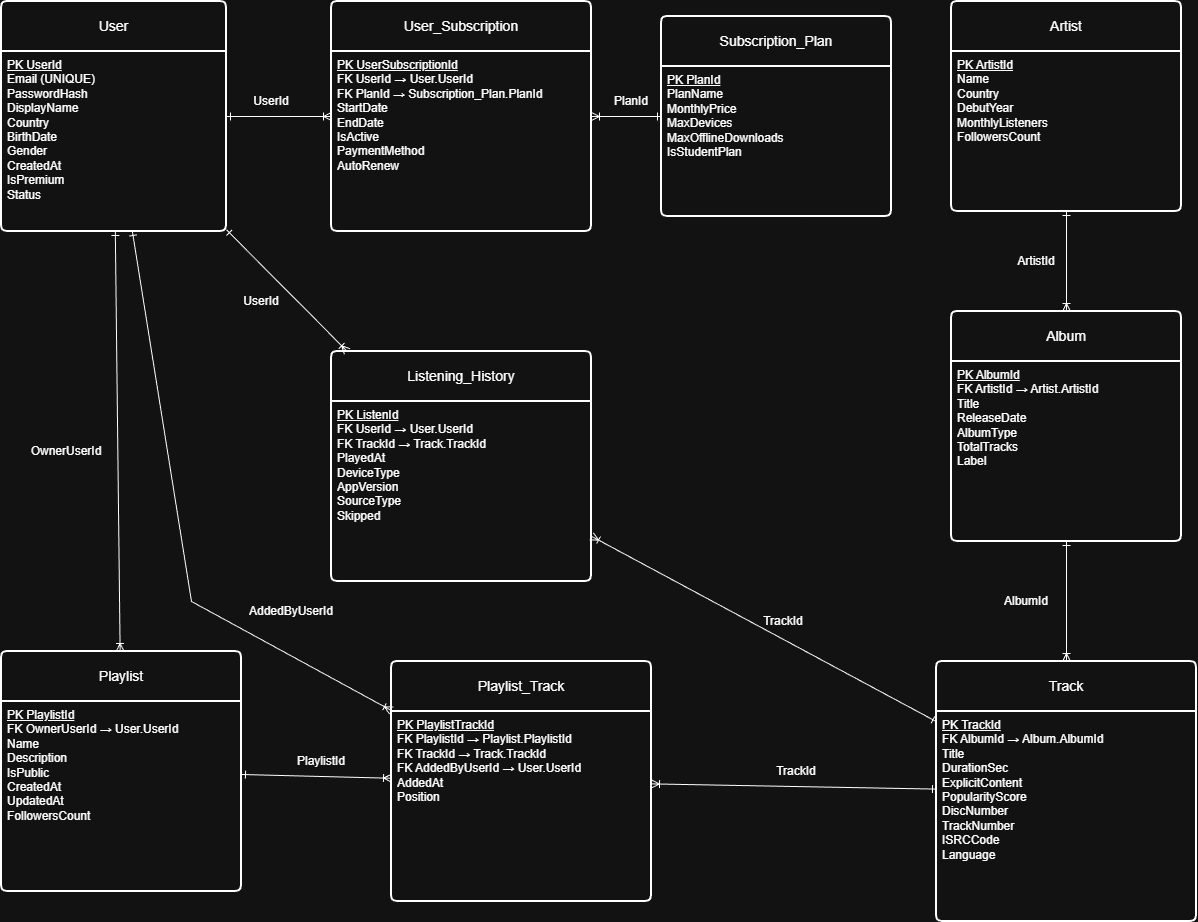

The diagram above was exported from draw.io. Its source (the exported page's mxGraphModel, read from the mxfile embedded in the PNG):
<mxGraphModel dx="1423" dy="774" grid="1" gridSize="10" guides="1" tooltips="1" connect="1" arrows="1" fold="1" page="1" pageScale="1" pageWidth="1654" pageHeight="2336" math="0" shadow="0">
  <root>
    <mxCell id="0" />
    <mxCell id="1" parent="0" />
    <mxCell id="tbl_user" parent="1" style="swimlane;childLayout=stackLayout;horizontal=1;startSize=50;horizontalStack=0;rounded=1;fontSize=14;fontStyle=0;strokeWidth=2;resizeParent=0;resizeLast=1;shadow=0;dashed=0;align=center;arcSize=4;whiteSpace=wrap;html=1;" value="User" vertex="1">
      <mxGeometry height="230" width="225" x="10" y="20" as="geometry">
        <mxRectangle height="50" width="70" x="170" y="240" as="alternateBounds" />
      </mxGeometry>
    </mxCell>
    <mxCell id="tbl_user_body" parent="tbl_user" style="align=left;strokeColor=none;fillColor=none;spacingLeft=4;spacingRight=4;fontSize=12;verticalAlign=top;resizable=0;rotatable=0;part=1;html=1;whiteSpace=wrap;" value="&lt;u&gt;PK UserId&lt;/u&gt;&lt;br&gt;Email (UNIQUE)&lt;br&gt;PasswordHash&lt;br&gt;DisplayName&lt;br&gt;Country&lt;br&gt;BirthDate&lt;br&gt;Gender&lt;br&gt;CreatedAt&lt;br&gt;IsPremium&lt;br&gt;Status" vertex="1">
      <mxGeometry height="180" width="225" y="50" as="geometry" />
    </mxCell>
    <mxCell id="tbl_plan" parent="1" style="swimlane;childLayout=stackLayout;horizontal=1;startSize=50;horizontalStack=0;rounded=1;fontSize=14;fontStyle=0;strokeWidth=2;resizeParent=0;resizeLast=1;shadow=0;dashed=0;align=center;arcSize=4;whiteSpace=wrap;html=1;" value="Subscription_Plan" vertex="1">
      <mxGeometry height="200" width="230" x="670" y="35" as="geometry">
        <mxRectangle height="50" width="70" x="170" y="240" as="alternateBounds" />
      </mxGeometry>
    </mxCell>
    <mxCell id="tbl_plan_body" parent="tbl_plan" style="align=left;strokeColor=none;fillColor=none;spacingLeft=4;spacingRight=4;fontSize=12;verticalAlign=top;resizable=0;rotatable=0;part=1;html=1;whiteSpace=wrap;" value="&lt;u&gt;PK PlanId&lt;/u&gt;&lt;br&gt;PlanName&lt;br&gt;MonthlyPrice&lt;br&gt;MaxDevices&lt;br&gt;MaxOfflineDownloads&lt;br&gt;IsStudentPlan" vertex="1">
      <mxGeometry height="150" width="230" y="50" as="geometry" />
    </mxCell>
    <mxCell id="tbl_user_sub" parent="1" style="swimlane;childLayout=stackLayout;horizontal=1;startSize=50;horizontalStack=0;rounded=1;fontSize=14;fontStyle=0;strokeWidth=2;resizeParent=0;resizeLast=1;shadow=0;dashed=0;align=center;arcSize=4;whiteSpace=wrap;html=1;" value="User_Subscription" vertex="1">
      <mxGeometry height="230" width="260" x="340" y="20" as="geometry">
        <mxRectangle height="50" width="70" x="170" y="240" as="alternateBounds" />
      </mxGeometry>
    </mxCell>
    <mxCell id="tbl_user_sub_body" parent="tbl_user_sub" style="align=left;strokeColor=none;fillColor=none;spacingLeft=4;spacingRight=4;fontSize=12;verticalAlign=top;resizable=0;rotatable=0;part=1;html=1;whiteSpace=wrap;" value="&lt;u&gt;PK UserSubscriptionId&lt;/u&gt;&lt;br&gt;FK UserId → User.UserId&lt;br&gt;FK PlanId → Subscription_Plan.PlanId&lt;br&gt;StartDate&lt;br&gt;EndDate&lt;br&gt;IsActive&lt;br&gt;PaymentMethod&lt;br&gt;AutoRenew" vertex="1">
      <mxGeometry height="180" width="260" y="50" as="geometry" />
    </mxCell>
    <mxCell id="tbl_artist" parent="1" style="swimlane;childLayout=stackLayout;horizontal=1;startSize=50;horizontalStack=0;rounded=1;fontSize=14;fontStyle=0;strokeWidth=2;resizeParent=0;resizeLast=1;shadow=0;dashed=0;align=center;arcSize=4;whiteSpace=wrap;html=1;" value="Artist" vertex="1">
      <mxGeometry height="210" width="230" x="960" y="20" as="geometry">
        <mxRectangle height="50" width="70" x="170" y="240" as="alternateBounds" />
      </mxGeometry>
    </mxCell>
    <mxCell id="tbl_artist_body" parent="tbl_artist" style="align=left;strokeColor=none;fillColor=none;spacingLeft=4;spacingRight=4;fontSize=12;verticalAlign=top;resizable=0;rotatable=0;part=1;html=1;whiteSpace=wrap;" value="&lt;u&gt;PK ArtistId&lt;/u&gt;&lt;br&gt;Name&lt;br&gt;Country&lt;br&gt;DebutYear&lt;br&gt;MonthlyListeners&lt;br&gt;FollowersCount" vertex="1">
      <mxGeometry height="160" width="230" y="50" as="geometry" />
    </mxCell>
    <mxCell id="tbl_album" parent="1" style="swimlane;childLayout=stackLayout;horizontal=1;startSize=50;horizontalStack=0;rounded=1;fontSize=14;fontStyle=0;strokeWidth=2;resizeParent=0;resizeLast=1;shadow=0;dashed=0;align=center;arcSize=4;whiteSpace=wrap;html=1;" value="Album" vertex="1">
      <mxGeometry height="230" width="230" x="960" y="330" as="geometry">
        <mxRectangle height="50" width="70" x="170" y="240" as="alternateBounds" />
      </mxGeometry>
    </mxCell>
    <mxCell id="tbl_album_body" parent="tbl_album" style="align=left;strokeColor=none;fillColor=none;spacingLeft=4;spacingRight=4;fontSize=12;verticalAlign=top;resizable=0;rotatable=0;part=1;html=1;whiteSpace=wrap;" value="&lt;u&gt;PK AlbumId&lt;/u&gt;&lt;br&gt;FK ArtistId → Artist.ArtistId&lt;br&gt;Title&lt;br&gt;ReleaseDate&lt;br&gt;AlbumType&lt;br&gt;TotalTracks&lt;br&gt;Label" vertex="1">
      <mxGeometry height="180" width="230" y="50" as="geometry" />
    </mxCell>
    <mxCell id="tbl_track" parent="1" style="swimlane;childLayout=stackLayout;horizontal=1;startSize=50;horizontalStack=0;rounded=1;fontSize=14;fontStyle=0;strokeWidth=2;resizeParent=0;resizeLast=1;shadow=0;dashed=0;align=center;arcSize=4;whiteSpace=wrap;html=1;" value="Track" vertex="1">
      <mxGeometry height="260" width="260" x="945" y="680" as="geometry">
        <mxRectangle height="50" width="70" x="170" y="240" as="alternateBounds" />
      </mxGeometry>
    </mxCell>
    <mxCell id="tbl_track_body" parent="tbl_track" style="align=left;strokeColor=none;fillColor=none;spacingLeft=4;spacingRight=4;fontSize=12;verticalAlign=top;resizable=0;rotatable=0;part=1;html=1;whiteSpace=wrap;" value="&lt;u&gt;PK TrackId&lt;/u&gt;&lt;br&gt;FK AlbumId → Album.AlbumId&lt;br&gt;Title&lt;br&gt;DurationSec&lt;br&gt;ExplicitContent&lt;br&gt;PopularityScore&lt;br&gt;DiscNumber&lt;br&gt;TrackNumber&lt;br&gt;ISRCCode&lt;br&gt;Language" vertex="1">
      <mxGeometry height="210" width="260" y="50" as="geometry" />
    </mxCell>
    <mxCell id="tbl_playlist" parent="1" style="swimlane;childLayout=stackLayout;horizontal=1;startSize=50;horizontalStack=0;rounded=1;fontSize=14;fontStyle=0;strokeWidth=2;resizeParent=0;resizeLast=1;shadow=0;dashed=0;align=center;arcSize=4;whiteSpace=wrap;html=1;" value="Playlist" vertex="1">
      <mxGeometry height="240" width="240" x="10" y="670" as="geometry">
        <mxRectangle height="50" width="70" x="170" y="240" as="alternateBounds" />
      </mxGeometry>
    </mxCell>
    <mxCell id="tbl_playlist_body" parent="tbl_playlist" style="align=left;strokeColor=none;fillColor=none;spacingLeft=4;spacingRight=4;fontSize=12;verticalAlign=top;resizable=0;rotatable=0;part=1;html=1;whiteSpace=wrap;" value="&lt;u&gt;PK PlaylistId&lt;/u&gt;&lt;br&gt;FK OwnerUserId → User.UserId&lt;br&gt;Name&lt;br&gt;Description&lt;br&gt;IsPublic&lt;br&gt;CreatedAt&lt;br&gt;UpdatedAt&lt;br&gt;FollowersCount" vertex="1">
      <mxGeometry height="190" width="240" y="50" as="geometry" />
    </mxCell>
    <mxCell id="tbl_playlist_track" parent="1" style="swimlane;childLayout=stackLayout;horizontal=1;startSize=50;horizontalStack=0;rounded=1;fontSize=14;fontStyle=0;strokeWidth=2;resizeParent=0;resizeLast=1;shadow=0;dashed=0;align=center;arcSize=4;whiteSpace=wrap;html=1;" value="Playlist_Track" vertex="1">
      <mxGeometry height="240" width="260" x="400" y="680" as="geometry">
        <mxRectangle height="50" width="70" x="170" y="240" as="alternateBounds" />
      </mxGeometry>
    </mxCell>
    <mxCell id="tbl_playlist_track_body" parent="tbl_playlist_track" style="align=left;strokeColor=none;fillColor=none;spacingLeft=4;spacingRight=4;fontSize=12;verticalAlign=top;resizable=0;rotatable=0;part=1;html=1;whiteSpace=wrap;" value="&lt;u&gt;PK PlaylistTrackId&lt;/u&gt;&lt;br&gt;FK PlaylistId → Playlist.PlaylistId&lt;br&gt;FK TrackId → Track.TrackId&lt;br&gt;FK AddedByUserId → User.UserId&lt;br&gt;AddedAt&lt;br&gt;Position" vertex="1">
      <mxGeometry height="190" width="260" y="50" as="geometry" />
    </mxCell>
    <mxCell id="tbl_listen" parent="1" style="swimlane;childLayout=stackLayout;horizontal=1;startSize=50;horizontalStack=0;rounded=1;fontSize=14;fontStyle=0;strokeWidth=2;resizeParent=0;resizeLast=1;shadow=0;dashed=0;align=center;arcSize=4;whiteSpace=wrap;html=1;" value="Listening_History" vertex="1">
      <mxGeometry height="230" width="260" x="340" y="370" as="geometry">
        <mxRectangle height="50" width="70" x="170" y="240" as="alternateBounds" />
      </mxGeometry>
    </mxCell>
    <mxCell id="tbl_listen_body" parent="tbl_listen" style="align=left;strokeColor=none;fillColor=none;spacingLeft=4;spacingRight=4;fontSize=12;verticalAlign=top;resizable=0;rotatable=0;part=1;html=1;whiteSpace=wrap;" value="&lt;u&gt;PK ListenId&lt;/u&gt;&lt;br&gt;FK UserId → User.UserId&lt;br&gt;FK TrackId → Track.TrackId&lt;br&gt;PlayedAt&lt;br&gt;DeviceType&lt;br&gt;AppVersion&lt;br&gt;SourceType&lt;br&gt;Skipped" vertex="1">
      <mxGeometry height="180" width="260" y="50" as="geometry" />
    </mxCell>
    <mxCell id="edge_user_user_sub" edge="1" parent="1" source="tbl_user" style="fontSize=12;html=1;endArrow=ERoneToMany;rounded=0;startArrow=ERone;startFill=0;" target="tbl_user_sub">
      <mxGeometry relative="1" as="geometry" />
    </mxCell>
    <mxCell id="lbl_user_user_sub" parent="1" style="text;html=1;whiteSpace=wrap;strokeColor=none;fillColor=none;align=center;verticalAlign=middle;rounded=0;" value="UserId" vertex="1">
      <mxGeometry height="20" width="60" x="250" y="110" as="geometry" />
    </mxCell>
    <mxCell id="edge_plan_user_sub" edge="1" parent="1" source="tbl_plan" style="fontSize=12;html=1;endArrow=ERoneToMany;rounded=0;startArrow=ERone;startFill=0;" target="tbl_user_sub">
      <mxGeometry relative="1" as="geometry" />
    </mxCell>
    <mxCell id="lbl_plan_user_sub" parent="1" style="text;html=1;whiteSpace=wrap;strokeColor=none;fillColor=none;align=center;verticalAlign=middle;rounded=0;" value="PlanId" vertex="1">
      <mxGeometry height="20" width="60" x="610" y="110" as="geometry" />
    </mxCell>
    <mxCell id="edge_artist_album" edge="1" parent="1" source="tbl_artist" style="fontSize=12;html=1;endArrow=ERoneToMany;rounded=0;startArrow=ERone;startFill=0;" target="tbl_album">
      <mxGeometry relative="1" as="geometry" />
    </mxCell>
    <mxCell id="lbl_artist_album" parent="1" style="text;html=1;whiteSpace=wrap;strokeColor=none;fillColor=none;align=center;verticalAlign=middle;rounded=0;" value="ArtistId" vertex="1">
      <mxGeometry height="20" width="70" x="1010" y="270" as="geometry" />
    </mxCell>
    <mxCell id="edge_album_track" edge="1" parent="1" source="tbl_album" style="fontSize=12;html=1;endArrow=ERoneToMany;rounded=0;startArrow=ERone;startFill=0;" target="tbl_track">
      <mxGeometry relative="1" as="geometry" />
    </mxCell>
    <mxCell id="lbl_album_track" parent="1" style="text;html=1;whiteSpace=wrap;strokeColor=none;fillColor=none;align=center;verticalAlign=middle;rounded=0;" value="AlbumId" vertex="1">
      <mxGeometry height="20" width="70" x="1000" y="610" as="geometry" />
    </mxCell>
    <mxCell id="edge_user_playlist" edge="1" parent="1" source="tbl_user" style="fontSize=12;html=1;endArrow=ERoneToMany;rounded=0;startArrow=ERone;startFill=0;" target="tbl_playlist">
      <mxGeometry relative="1" as="geometry" />
    </mxCell>
    <mxCell id="lbl_user_playlist" parent="1" style="text;html=1;whiteSpace=wrap;strokeColor=none;fillColor=none;align=center;verticalAlign=middle;rounded=0;" value="OwnerUserId" vertex="1">
      <mxGeometry height="20" width="90" x="30" y="460" as="geometry" />
    </mxCell>
    <mxCell id="edge_playlist_pt" edge="1" parent="1" source="tbl_playlist" style="fontSize=12;html=1;endArrow=ERoneToMany;rounded=0;startArrow=ERone;startFill=0;" target="tbl_playlist_track">
      <mxGeometry relative="1" as="geometry" />
    </mxCell>
    <mxCell id="lbl_playlist_pt" parent="1" style="text;html=1;whiteSpace=wrap;strokeColor=none;fillColor=none;align=center;verticalAlign=middle;rounded=0;" value="PlaylistId" vertex="1">
      <mxGeometry height="20" width="80" x="290" y="770" as="geometry" />
    </mxCell>
    <mxCell id="edge_track_pt" edge="1" parent="1" source="tbl_track" style="fontSize=12;html=1;endArrow=ERoneToMany;rounded=0;startArrow=ERone;startFill=0;" target="tbl_playlist_track">
      <mxGeometry relative="1" as="geometry" />
    </mxCell>
    <mxCell id="lbl_track_pt" parent="1" style="text;html=1;whiteSpace=wrap;strokeColor=none;fillColor=none;align=center;verticalAlign=middle;rounded=0;" value="TrackId" vertex="1">
      <mxGeometry height="20" width="70" x="770" y="780" as="geometry" />
    </mxCell>
    <mxCell id="edge_user_pt" edge="1" parent="1" source="tbl_user" style="fontSize=12;html=1;endArrow=ERoneToMany;rounded=0;startArrow=ERone;startFill=0;" target="tbl_playlist_track">
      <mxGeometry relative="1" as="geometry">
        <Array as="points">
          <mxPoint x="200" y="620" />
        </Array>
      </mxGeometry>
    </mxCell>
    <mxCell id="lbl_user_pt" parent="1" style="text;html=1;whiteSpace=wrap;strokeColor=none;fillColor=none;align=center;verticalAlign=middle;rounded=0;" value="AddedByUserId" vertex="1">
      <mxGeometry height="20" width="100" x="250" y="620" as="geometry" />
    </mxCell>
    <mxCell id="edge_user_listen" edge="1" parent="1" source="tbl_user" style="fontSize=12;html=1;endArrow=ERoneToMany;rounded=0;startArrow=ERone;startFill=0;" target="tbl_listen">
      <mxGeometry relative="1" as="geometry" />
    </mxCell>
    <mxCell id="lbl_user_listen" parent="1" style="text;html=1;whiteSpace=wrap;strokeColor=none;fillColor=none;align=center;verticalAlign=middle;rounded=0;" value="UserId" vertex="1">
      <mxGeometry height="20" width="60" x="240" y="310" as="geometry" />
    </mxCell>
    <mxCell id="edge_track_listen" edge="1" parent="1" source="tbl_track" style="fontSize=12;html=1;endArrow=ERoneToMany;rounded=0;startArrow=ERone;startFill=0;" target="tbl_listen">
      <mxGeometry relative="1" as="geometry" />
    </mxCell>
    <mxCell id="lbl_track_listen" parent="1" style="text;html=1;whiteSpace=wrap;strokeColor=none;fillColor=none;align=center;verticalAlign=middle;rounded=0;" value="TrackId" vertex="1">
      <mxGeometry height="20" width="70" x="757" y="630" as="geometry" />
    </mxCell>
  </root>
</mxGraphModel>